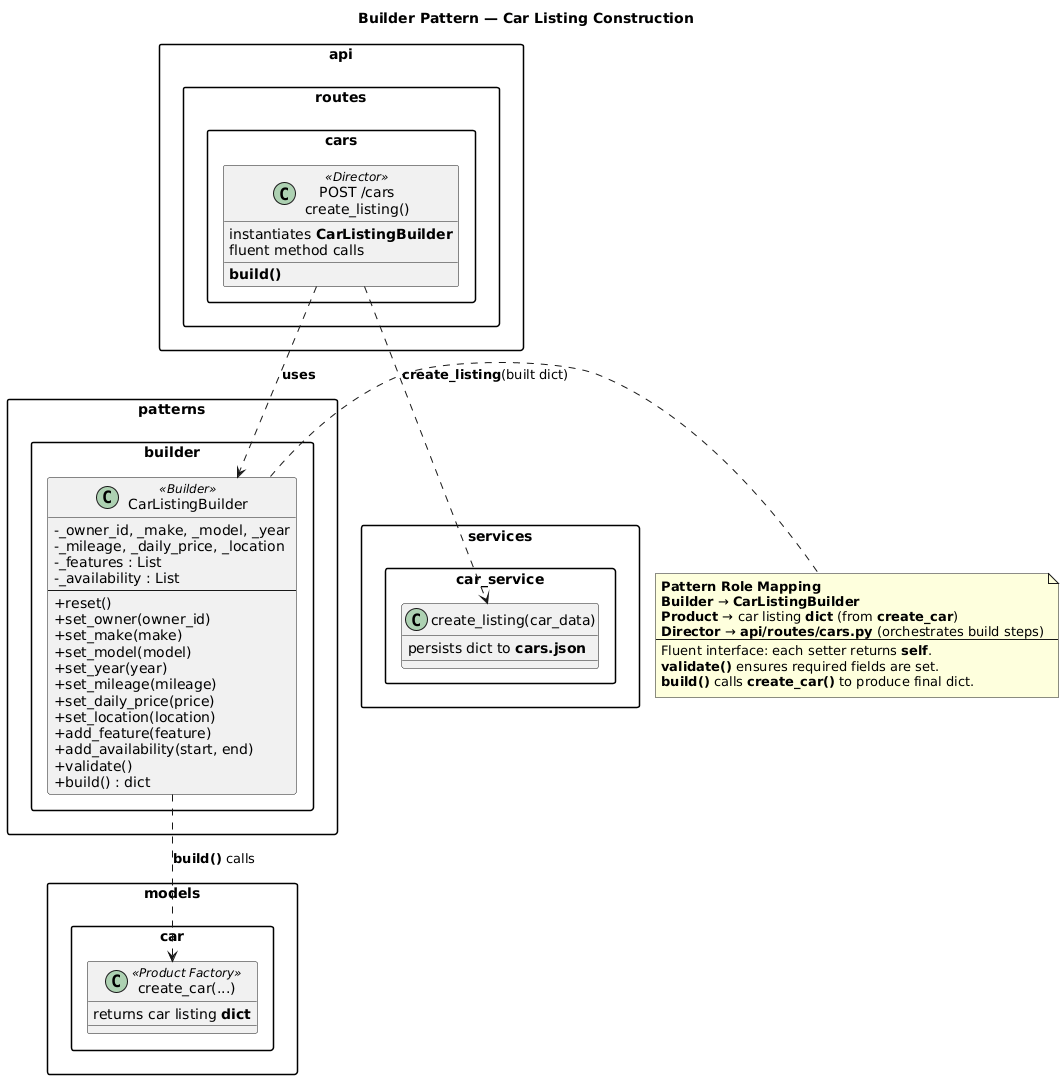

The diagram above was rendered by PlantUML. Its source (embedded in the PNG):
@startuml
title Builder Pattern — Car Listing Construction

skinparam classAttributeIconSize 0
skinparam packageStyle rectangle

package "patterns.builder" {
  class CarListingBuilder <<Builder>> {
    - _owner_id, _make, _model, _year
    - _mileage, _daily_price, _location
    - _features : List
    - _availability : List
    --
    + reset()
    + set_owner(owner_id)
    + set_make(make)
    + set_model(model)
    + set_year(year)
    + set_mileage(mileage)
    + set_daily_price(price)
    + set_location(location)
    + add_feature(feature)
    + add_availability(start, end)
    + validate()
    + build() : dict
  }
}

package "models.car" {
  class "create_car(...)" as create_car <<Product Factory>> {
    returns car listing **dict**
  }
}

package "api.routes.cars" {
  class "POST /cars\ncreate_listing()" as create_route <<Director>> {
    instantiates **CarListingBuilder**
    fluent method calls
    **build()**
  }
}

package "services.car_service" {
  class "create_listing(car_data)" as car_create_svc {
    persists dict to **cars.json**
  }
}

CarListingBuilder ..> create_car : **build()** calls
create_route ..> CarListingBuilder : **uses**
create_route ..> car_create_svc : **create_listing**(built dict)

note right of CarListingBuilder
  **Pattern Role Mapping**
  **Builder** → **CarListingBuilder**
  **Product** → car listing **dict** (from **create_car**)
  **Director** → **api/routes/cars.py** (orchestrates build steps)
  --
  Fluent interface: each setter returns **self**.
  **validate()** ensures required fields are set.
  **build()** calls **create_car()** to produce final dict.
end note
@enduml